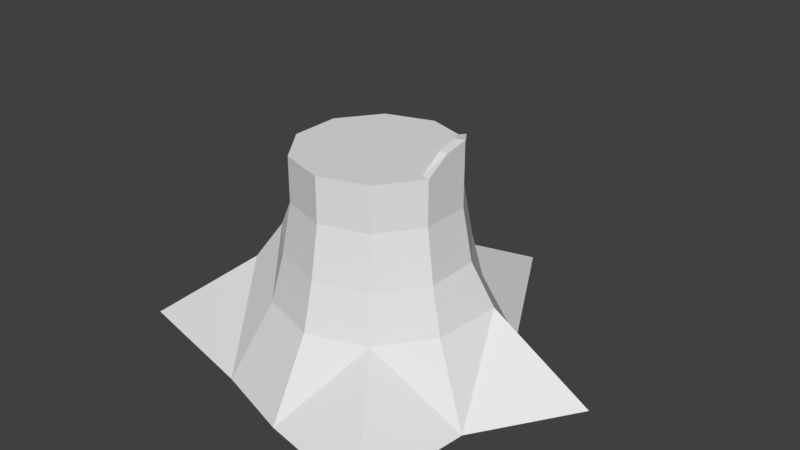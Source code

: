 # Source: Tree_stump.blend  (saved by Blender 2.77.0; exported with 4.5.12 LTS)
import bpy
from mathutils import Matrix  # noqa: F401  (used for matrix-valued properties, if any)

bpy.ops.wm.read_factory_settings(use_empty=True)
scene = bpy.context.scene
scene.name = 'Scene'

# ---- collections
col_collection_1 = bpy.data.collections.new('Collection 1'); scene.collection.children.link(col_collection_1)

# ---- world
world_world = bpy.data.worlds.new('World'); scene.world = world_world
world_world.color = (0.05088, 0.05088, 0.05088)
world_world.use_sun_shadow = False
world_world.sun_shadow_jitter_overblur = 0.0
world_world.cycles.sampling_method = 'MANUAL'

# ---- meshes
me_cylinder_001 = bpy.data.meshes.new('Cylinder.001')
me_cylinder_001.from_pydata([(0.007278, 1.783, -0.3207), (0.004284, 0.5424, 1.174), (0.5543, 0.7644, -0.3207), (0.3217, 0.4392, 1.174), (1.349, 0.3819, -0.3207), (0.5179, 0.1692, 1.174), (0.9008, -0.302, -0.3207), (0.5179, -0.1646, 1.174), (0.8, -1.119, -0.3207), (0.3217, -0.4346, 1.174), (-0.006389, -0.9611, -0.3207), (0.004284, -0.5378, 1.174), (-0.567, -0.7789, -0.3207), (-0.3132, -0.4346, 1.174), (-1.555, -0.5425, -0.3207), (-0.5093, -0.1646, 1.174), (-0.9136, 0.2875, -0.3207), (-0.5093, 0.1692, 1.174), (-0.5324, 0.7074, -0.3207), (-0.3132, 0.4392, 1.174), (0.004284, 0.8237, 0.2093), (0.004284, 0.6042, 0.5219), (0.004284, 0.5424, 0.8735), (0.3217, 0.4392, 0.8735), (0.3581, 0.4892, 0.5219), (0.4044, 0.553, 0.2093), (0.5179, 0.1692, 0.8735), (0.5767, 0.1883, 0.5219), (0.7223, 0.2358, 0.2352), (0.5179, -0.1646, 0.8735), (0.5767, -0.1837, 0.5219), (0.6516, -0.208, 0.2093), (0.3217, -0.4346, 0.8735), (0.3581, -0.4846, 0.5219), (0.4044, -0.5484, 0.2093), (0.004284, -0.5378, 0.8735), (0.004284, -0.5996, 0.5219), (0.004284, -0.6783, 0.2093), (-0.3132, -0.4346, 0.8735), (-0.3495, -0.4846, 0.5219), (-0.3958, -0.5484, 0.2093), (-0.5093, -0.1646, 0.8735), (-0.6329, -0.2047, 0.5415), (-0.8224, -0.2663, 0.2658), (-0.5093, 0.1692, 0.8735), (-0.5681, 0.1883, 0.5219), (-0.643, 0.2126, 0.2093), (-0.3132, 0.4392, 0.8735), (-0.3495, 0.4892, 0.5219), (-0.3958, 0.553, 0.2093), (0.2857, 0.3896, 1.174), (0.004284, 0.481, 1.174), (0.4596, 0.1502, 1.174), (0.4596, -0.1456, 1.174), (0.2857, -0.385, 1.174), (0.004284, -0.4764, 1.174), (-0.2771, -0.385, 1.174), (-0.451, -0.1456, 1.174), (-0.451, 0.1502, 1.174), (-0.2771, 0.3896, 1.174), (0.2466, 0.3358, 1.174), (0.004284, 0.4146, 1.174), (0.3964, 0.1297, 1.174), (0.3964, -0.1251, 1.174), (0.2466, -0.3312, 1.174), (0.004284, -0.41, 1.174), (-0.238, -0.3312, 1.174), (-0.3878, -0.1251, 1.174), (-0.3878, 0.1297, 1.174), (-0.238, 0.3358, 1.174), (0.2088, 0.2838, 1.174), (0.004284, 0.3503, 1.174), (0.3353, 0.1098, 1.174), (0.3353, -0.1052, 1.174), (0.2088, -0.2792, 1.174), (0.004284, -0.3457, 1.174), (-0.2003, -0.2792, 1.174), (-0.3267, -0.1052, 1.174), (-0.3267, 0.1098, 1.174), (-0.2003, 0.2838, 1.174), (0.1745, 0.2366, 1.174), (0.004284, 0.292, 1.174), (0.2798, 0.09181, 1.174), (0.2798, -0.08721, 1.174), (0.1745, -0.232, 1.174), (0.004284, -0.2874, 1.174), (-0.166, -0.232, 1.174), (-0.2712, -0.08721, 1.174), (-0.2712, 0.09181, 1.174), (-0.166, 0.2366, 1.174), (0.1389, 0.1876, 1.174), (0.004284, 0.2313, 1.174), (0.2221, 0.07306, 1.174), (0.2221, -0.06846, 1.174), (0.1389, -0.183, 1.174), (0.004284, -0.2267, 1.174), (-0.1303, -0.183, 1.174), (-0.2135, -0.06846, 1.174), (-0.2135, 0.07306, 1.174), (-0.1303, 0.1876, 1.174), (0.107, 0.1436, 1.174), (0.004284, 0.177, 1.174), (0.1704, 0.05629, 1.174), (0.1704, -0.05169, 1.174), (0.107, -0.139, 1.174), (0.004284, -0.1724, 1.174), (-0.09841, -0.139, 1.174), (-0.1619, -0.05169, 1.174), (-0.1619, 0.05629, 1.174), (-0.09841, 0.1436, 1.174), (0.06996, 0.0927, 1.174), (0.004284, 0.114, 1.174), (0.1106, 0.03683, 1.174), (0.1106, -0.03223, 1.174), (0.06996, -0.0881, 1.174), (0.004284, -0.1094, 1.174), (-0.06139, -0.0881, 1.174), (-0.102, -0.03223, 1.174), (-0.102, 0.03683, 1.174), (-0.06139, 0.0927, 1.174), (0.03815, 0.04891, 1.174), (0.004284, 0.05991, 1.174), (0.05907, 0.0201, 1.174), (0.05907, -0.0155, 1.174), (0.03815, -0.04431, 1.174), (0.004284, -0.05531, 1.174), (-0.02958, -0.04431, 1.174), (-0.0505, -0.0155, 1.174), (-0.0505, 0.0201, 1.174), (-0.02958, 0.04891, 1.174), (0.5179, 0.1692, 1.302), (0.3335, 0.4307, 1.21), (0.4596, 0.1502, 1.302), (0.2974, 0.3811, 1.21), (0.4326, 0.2904, 1.233), (0.3854, 0.2562, 1.233), (0.5179, 0.008371, 1.274), (0.4596, 0.008371, 1.274)], [], [(22, 1, 3, 23), (23, 3, 5, 26), (26, 5, 7, 29), (29, 7, 9, 32), (32, 9, 11, 35), (35, 11, 13, 38), (38, 13, 15, 41), (41, 15, 17, 44), (11, 9, 54, 55), (44, 17, 19, 47), (47, 19, 1, 22), (0, 2, 4, 6, 8, 10, 12, 14, 16, 18), (18, 49, 20), (49, 48, 21, 20), (48, 47, 22, 21), (16, 46, 49, 18), (46, 45, 48, 49), (45, 44, 47, 48), (43, 46, 16), (43, 42, 45, 46), (42, 41, 44, 45), (12, 40, 43), (40, 39, 42, 43), (39, 38, 41, 42), (10, 37, 40, 12), (37, 36, 39, 40), (36, 35, 38, 39), (34, 37, 10), (34, 33, 36, 37), (33, 32, 35, 36), (6, 31, 34), (31, 30, 33, 34), (30, 29, 32, 33), (28, 31, 6), (28, 27, 30, 31), (27, 26, 29, 30), (2, 25, 28), (25, 24, 27, 28), (24, 23, 26, 27), (20, 25, 2), (20, 21, 24, 25), (21, 22, 23, 24), (51, 59, 69, 61), (9, 7, 53, 54), (3, 1, 51, 50), (52, 132, 135), (1, 19, 59, 51), (19, 17, 58, 59), (17, 15, 57, 58), (15, 13, 56, 57), (13, 11, 55, 56), (67, 66, 76, 77), (57, 56, 66, 67), (54, 53, 63, 64), (50, 51, 61, 60), (58, 57, 67, 68), (55, 54, 64, 65), (52, 50, 60, 62), (59, 58, 68, 69), (56, 55, 65, 66), (53, 52, 62, 63), (74, 73, 83, 84), (64, 63, 73, 74), (60, 61, 71, 70), (68, 67, 77, 78), (65, 64, 74, 75), (62, 60, 70, 72), (69, 68, 78, 79), (66, 65, 75, 76), (63, 62, 72, 73), (61, 69, 79, 71), (80, 81, 91, 90), (70, 71, 81, 80), (78, 77, 87, 88), (75, 74, 84, 85), (72, 70, 80, 82), (79, 78, 88, 89), (76, 75, 85, 86), (73, 72, 82, 83), (71, 79, 89, 81), (77, 76, 86, 87), (95, 94, 104, 105), (88, 87, 97, 98), (85, 84, 94, 95), (82, 80, 90, 92), (89, 88, 98, 99), (86, 85, 95, 96), (83, 82, 92, 93), (81, 89, 99, 91), (87, 86, 96, 97), (84, 83, 93, 94), (102, 100, 110, 112), (92, 90, 100, 102), (99, 98, 108, 109), (96, 95, 105, 106), (93, 92, 102, 103), (91, 99, 109, 101), (97, 96, 106, 107), (94, 93, 103, 104), (90, 91, 101, 100), (98, 97, 107, 108), (119, 118, 128, 129), (109, 108, 118, 119), (106, 105, 115, 116), (103, 102, 112, 113), (101, 109, 119, 111), (107, 106, 116, 117), (104, 103, 113, 114), (100, 101, 111, 110), (108, 107, 117, 118), (105, 104, 114, 115), (120, 121, 129, 128, 127, 126, 125, 124, 123, 122), (116, 115, 125, 126), (113, 112, 122, 123), (111, 119, 129, 121), (117, 116, 126, 127), (114, 113, 123, 124), (110, 111, 121, 120), (118, 117, 127, 128), (115, 114, 124, 125), (112, 110, 120, 122), (136, 130, 132, 137), (134, 131, 133, 135), (5, 130, 136), (53, 7, 136, 137), (3, 50, 133, 131), (3, 131, 134), (130, 134, 135, 132), (7, 5, 136), (130, 5, 134), (132, 52, 137), (50, 52, 135), (5, 3, 134), (133, 50, 135), (52, 53, 137), (0, 18, 20), (14, 43, 16), (14, 12, 43), (8, 34, 10), (8, 6, 34), (4, 28, 6), (4, 2, 28), (0, 20, 2)])
_uv = me_cylinder_001.uv_layers.new(name='UVMap')
_uv.uv.foreach_set('vector', [0.2588, 0.3909, 0.2588, 0.3909, 0.2588, 0.3909, 0.2588, 0.3909, 0.2588, 0.3909, 0.2588, 0.3909, 0.2588, 0.3909, 0.2588, 0.3909, 0.2588, 0.3909, 0.2588, 0.3909, 0.2588, 0.3909, 0.2588, 0.3909, 0.2588, 0.3909, 0.2588, 0.3909, 0.2588, 0.3909, 0.2588, 0.3909, 0.2588, 0.3909, 0.2588, 0.3909, 0.2588, 0.3909, 0.2588, 0.3909, 0.2588, 0.3909, 0.2588, 0.3909, 0.2588, 0.3909, 0.2588, 0.3909, 0.2588, 0.3909, 0.2588, 0.3909, 0.2588, 0.3909, 0.2588, 0.3909, 0.2588, 0.3909, 0.2588, 0.3909, 0.2588, 0.3909, 0.2588, 0.3909, 0.2604, 0.391, 0.2604, 0.391, 0.2604, 0.391, 0.2604, 0.391, 0.2588, 0.3909, 0.2588, 0.3909, 0.2588, 0.3909, 0.2588, 0.3909, 0.2588, 0.3909, 0.2588, 0.3909, 0.2588, 0.3909, 0.2588, 0.3909, 0.2588, 0.3909, 0.2588, 0.3909, 0.2588, 0.3909, 0.2588, 0.3909, 0.2588, 0.3909, 0.2588, 0.3909, 0.2588, 0.3909, 0.2588, 0.3909, 0.2588, 0.3909, 0.2588, 0.3909, 0.2588, 0.3909, 0.2588, 0.3909, 0.2588, 0.3909, 0.2588, 0.3909, 0.2588, 0.3909, 0.2588, 0.3909, 0.2588, 0.3909, 0.2588, 0.3909, 0.2588, 0.3909, 0.2588, 0.3909, 0.2588, 0.3909, 0.2588, 0.3909, 0.2588, 0.3909, 0.2588, 0.3909, 0.2588, 0.3909, 0.2588, 0.3909, 0.2588, 0.3909, 0.2588, 0.3909, 0.2588, 0.3909, 0.2588, 0.3909, 0.2588, 0.3909, 0.2588, 0.3909, 0.2588, 0.3909, 0.2588, 0.3909, 0.2588, 0.3909, 0.2588, 0.3909, 0.2588, 0.3909, 0.2588, 0.3909, 0.2588, 0.3909, 0.2588, 0.3909, 0.2588, 0.3909, 0.2588, 0.3909, 0.2588, 0.3909, 0.2588, 0.3909, 0.2588, 0.3909, 0.2588, 0.3909, 0.2588, 0.3909, 0.2588, 0.3909, 0.2588, 0.3909, 0.2588, 0.3909, 0.2588, 0.3909, 0.2588, 0.3909, 0.2588, 0.3909, 0.2588, 0.3909, 0.2588, 0.3909, 0.2588, 0.3909, 0.2588, 0.3909, 0.2588, 0.3909, 0.2588, 0.3909, 0.2588, 0.3909, 0.2588, 0.3909, 0.2588, 0.3909, 0.2588, 0.3909, 0.2588, 0.3909, 0.2588, 0.3909, 0.2588, 0.3909, 0.2588, 0.3909, 0.2588, 0.3909, 0.2588, 0.3909, 0.2588, 0.3909, 0.2588, 0.3909, 0.2588, 0.3909, 0.2588, 0.3909, 0.2588, 0.3909, 0.2588, 0.3909, 0.2588, 0.3909, 0.2588, 0.3909, 0.2588, 0.3909, 0.2588, 0.3909, 0.2588, 0.3909, 0.2588, 0.3909, 0.2588, 0.3909, 0.2588, 0.3909, 0.2588, 0.3909, 0.2588, 0.3909, 0.2588, 0.3909, 0.2588, 0.3909, 0.2588, 0.3909, 0.2588, 0.3909, 0.2588, 0.3909, 0.2588, 0.3909, 0.2588, 0.3909, 0.2588, 0.3909, 0.2588, 0.3909, 0.2588, 0.3909, 0.2588, 0.3909, 0.2588, 0.3909, 0.2588, 0.3909, 0.2588, 0.3909, 0.2588, 0.3909, 0.2588, 0.3909, 0.2588, 0.3909, 0.2588, 0.3909, 0.2588, 0.3909, 0.2588, 0.3909, 0.2588, 0.3909, 0.2588, 0.3909, 0.2588, 0.3909, 0.2588, 0.3909, 0.2588, 0.3909, 0.2588, 0.3909, 0.2588, 0.3909, 0.2588, 0.3909, 0.2588, 0.3909, 0.2588, 0.3909, 0.2588, 0.3909, 0.2588, 0.3909, 0.2588, 0.3909, 0.2588, 0.3909, 0.2588, 0.3909, 0.2588, 0.3909, 0.2588, 0.3909, 0.3379, 0.4332, 0.3379, 0.4332, 0.3379, 0.4332, 0.3379, 0.4332, 0.2604, 0.391, 0.2604, 0.391, 0.2604, 0.391, 0.2604, 0.391, 0.2604, 0.391, 0.2604, 0.391, 0.2604, 0.391, 0.2604, 0.391, 0.2599, 0.3912, 0.2599, 0.3912, 0.2599, 0.3912, 0.2604, 0.391, 0.2604, 0.391, 0.2604, 0.391, 0.2604, 0.391, 0.2604, 0.391, 0.2604, 0.391, 0.2604, 0.391, 0.2604, 0.391, 0.2604, 0.391, 0.2604, 0.391, 0.2604, 0.391, 0.2604, 0.391, 0.2604, 0.391, 0.2604, 0.391, 0.2604, 0.391, 0.2604, 0.391, 0.2604, 0.391, 0.2604, 0.391, 0.2604, 0.391, 0.2604, 0.391, 0.2896, 0.4349, 0.2896, 0.4349, 0.2896, 0.4349, 0.2896, 0.4349, 0.3379, 0.4332, 0.3379, 0.4332, 0.3379, 0.4332, 0.3379, 0.4332, 0.3379, 0.4332, 0.3379, 0.4332, 0.3379, 0.4332, 0.3379, 0.4332, 0.3379, 0.4332, 0.3379, 0.4332, 0.3379, 0.4332, 0.3379, 0.4332, 0.3379, 0.4332, 0.3379, 0.4332, 0.3379, 0.4332, 0.3379, 0.4332, 0.3379, 0.4332, 0.3379, 0.4332, 0.3379, 0.4332, 0.3379, 0.4332, 0.3379, 0.4332, 0.3379, 0.4332, 0.3379, 0.4332, 0.3379, 0.4332, 0.3379, 0.4332, 0.3379, 0.4332, 0.3379, 0.4332, 0.3379, 0.4332, 0.3379, 0.4332, 0.3379, 0.4332, 0.3379, 0.4332, 0.3379, 0.4332, 0.3379, 0.4332, 0.3379, 0.4332, 0.3379, 0.4332, 0.3379, 0.4332, 0.3379, 0.4332, 0.3379, 0.4332, 0.3379, 0.4332, 0.3379, 0.4332, 0.2896, 0.4349, 0.2896, 0.4349, 0.2896, 0.4349, 0.2896, 0.4349, 0.2896, 0.4349, 0.2896, 0.4349, 0.2896, 0.4349, 0.2896, 0.4349, 0.2896, 0.4349, 0.2896, 0.4349, 0.2896, 0.4349, 0.2896, 0.4349, 0.2896, 0.4349, 0.2896, 0.4349, 0.2896, 0.4349, 0.2896, 0.4349, 0.2896, 0.4349, 0.2896, 0.4349, 0.2896, 0.4349, 0.2896, 0.4349, 0.2896, 0.4349, 0.2896, 0.4349, 0.2896, 0.4349, 0.2896, 0.4349, 0.2896, 0.4349, 0.2896, 0.4349, 0.2896, 0.4349, 0.2896, 0.4349, 0.2896, 0.4349, 0.2896, 0.4349, 0.2896, 0.4349, 0.2896, 0.4349, 0.2896, 0.4349, 0.2896, 0.4349, 0.2896, 0.4349, 0.2896, 0.4349, 0.2896, 0.4349, 0.2896, 0.4349, 0.2896, 0.4349, 0.2896, 0.4349, 0.3379, 0.4332, 0.3379, 0.4332, 0.3379, 0.4332, 0.3379, 0.4332, 0.3379, 0.4332, 0.3379, 0.4332, 0.3379, 0.4332, 0.3379, 0.4332, 0.3379, 0.4332, 0.3379, 0.4332, 0.3379, 0.4332, 0.3379, 0.4332, 0.3379, 0.4332, 0.3379, 0.4332, 0.3379, 0.4332, 0.3379, 0.4332, 0.3379, 0.4332, 0.3379, 0.4332, 0.3379, 0.4332, 0.3379, 0.4332, 0.3379, 0.4332, 0.3379, 0.4332, 0.3379, 0.4332, 0.3379, 0.4332, 0.3379, 0.4332, 0.3379, 0.4332, 0.3379, 0.4332, 0.3379, 0.4332, 0.3379, 0.4332, 0.3379, 0.4332, 0.3379, 0.4332, 0.3379, 0.4332, 0.3379, 0.4332, 0.3379, 0.4332, 0.3379, 0.4332, 0.3379, 0.4332, 0.3379, 0.4332, 0.3379, 0.4332, 0.3379, 0.4332, 0.3379, 0.4332, 0.2896, 0.4349, 0.2896, 0.4349, 0.2896, 0.4349, 0.2896, 0.4349, 0.2896, 0.4349, 0.2896, 0.4349, 0.2896, 0.4349, 0.2896, 0.4349, 0.2896, 0.4349, 0.2896, 0.4349, 0.2896, 0.4349, 0.2896, 0.4349, 0.2896, 0.4349, 0.2896, 0.4349, 0.2896, 0.4349, 0.2896, 0.4349, 0.2896, 0.4349, 0.2896, 0.4349, 0.2896, 0.4349, 0.2896, 0.4349, 0.2896, 0.4349, 0.2896, 0.4349, 0.2896, 0.4349, 0.2896, 0.4349, 0.2896, 0.4349, 0.2896, 0.4349, 0.2896, 0.4349, 0.2896, 0.4349, 0.2896, 0.4349, 0.2896, 0.4349, 0.2896, 0.4349, 0.2896, 0.4349, 0.2896, 0.4349, 0.2896, 0.4349, 0.2896, 0.4349, 0.2896, 0.4349, 0.2896, 0.4349, 0.2896, 0.4349, 0.2896, 0.4349, 0.2896, 0.4349, 0.3379, 0.4332, 0.3379, 0.4332, 0.3379, 0.4332, 0.3379, 0.4332, 0.3379, 0.4332, 0.3379, 0.4332, 0.3379, 0.4332, 0.3379, 0.4332, 0.3379, 0.4332, 0.3379, 0.4332, 0.3379, 0.4332, 0.3379, 0.4332, 0.3379, 0.4332, 0.3379, 0.4332, 0.3379, 0.4332, 0.3379, 0.4332, 0.3379, 0.4332, 0.3379, 0.4332, 0.3379, 0.4332, 0.3379, 0.4332, 0.3379, 0.4332, 0.3379, 0.4332, 0.3379, 0.4332, 0.3379, 0.4332, 0.3379, 0.4332, 0.3379, 0.4332, 0.3379, 0.4332, 0.3379, 0.4332, 0.3379, 0.4332, 0.3379, 0.4332, 0.3379, 0.4332, 0.3379, 0.4332, 0.3379, 0.4332, 0.3379, 0.4332, 0.3379, 0.4332, 0.3379, 0.4332, 0.3379, 0.4332, 0.3379, 0.4332, 0.3379, 0.4332, 0.3379, 0.4332, 0.2896, 0.4349, 0.2896, 0.4349, 0.2896, 0.4349, 0.2896, 0.4349, 0.2896, 0.4349, 0.2896, 0.4349, 0.2896, 0.4349, 0.2896, 0.4349, 0.2896, 0.4349, 0.2896, 0.4349, 0.2896, 0.4349, 0.2896, 0.4349, 0.2896, 0.4349, 0.2896, 0.4349, 0.2896, 0.4349, 0.2896, 0.4349, 0.2896, 0.4349, 0.2896, 0.4349, 0.2896, 0.4349, 0.2896, 0.4349, 0.2896, 0.4349, 0.2896, 0.4349, 0.2896, 0.4349, 0.2896, 0.4349, 0.2896, 0.4349, 0.2896, 0.4349, 0.2896, 0.4349, 0.2896, 0.4349, 0.2896, 0.4349, 0.2896, 0.4349, 0.2896, 0.4349, 0.2896, 0.4349, 0.2896, 0.4349, 0.2896, 0.4349, 0.2896, 0.4349, 0.2896, 0.4349, 0.2896, 0.4349, 0.2896, 0.4349, 0.2896, 0.4349, 0.2896, 0.4349, 0.2896, 0.4349, 0.2896, 0.4349, 0.2896, 0.4349, 0.2896, 0.4349, 0.2896, 0.4349, 0.2896, 0.4349, 0.3379, 0.4332, 0.3379, 0.4332, 0.3379, 0.4332, 0.3379, 0.4332, 0.3379, 0.4332, 0.3379, 0.4332, 0.3379, 0.4332, 0.3379, 0.4332, 0.3379, 0.4332, 0.3379, 0.4332, 0.3379, 0.4332, 0.3379, 0.4332, 0.3379, 0.4332, 0.3379, 0.4332, 0.3379, 0.4332, 0.3379, 0.4332, 0.3379, 0.4332, 0.3379, 0.4332, 0.3379, 0.4332, 0.3379, 0.4332, 0.3379, 0.4332, 0.3379, 0.4332, 0.3379, 0.4332, 0.3379, 0.4332, 0.3379, 0.4332, 0.3379, 0.4332, 0.3379, 0.4332, 0.3379, 0.4332, 0.3379, 0.4332, 0.3379, 0.4332, 0.3379, 0.4332, 0.3379, 0.4332, 0.3379, 0.4332, 0.3379, 0.4332, 0.3379, 0.4332, 0.3379, 0.4332, 0.2591, 0.3923, 0.2591, 0.3923, 0.2591, 0.3923, 0.2591, 0.3923, 0.2591, 0.3923, 0.2591, 0.3923, 0.2591, 0.3923, 0.2591, 0.3923, 0.2588, 0.3909, 0.2588, 0.3909, 0.2588, 0.3909, 0.2591, 0.3923, 0.2591, 0.3923, 0.2591, 0.3923, 0.2591, 0.3923, 0.2599, 0.3912, 0.2599, 0.3912, 0.2599, 0.3912, 0.2599, 0.3912, 0.2588, 0.3909, 0.2588, 0.3909, 0.2588, 0.3909, 0.2591, 0.3923, 0.2591, 0.3923, 0.2591, 0.3923, 0.2591, 0.3923, 0.2588, 0.3909, 0.2588, 0.3909, 0.2588, 0.3909, 0.2588, 0.3909, 0.2588, 0.3909, 0.2588, 0.3909, 0.2599, 0.3912, 0.2599, 0.3912, 0.2599, 0.3912, 0.2599, 0.3912, 0.2599, 0.3912, 0.2599, 0.3912, 0.2588, 0.3909, 0.2588, 0.3909, 0.2588, 0.3909, 0.2599, 0.3912, 0.2599, 0.3912, 0.2599, 0.3912, 0.2599, 0.3912, 0.2599, 0.3912, 0.2599, 0.3912, 0.2588, 0.3909, 0.2588, 0.3909, 0.2588, 0.3909, 0.2588, 0.3909, 0.2588, 0.3909, 0.2588, 0.3909, 0.2588, 0.3909, 0.2588, 0.3909, 0.2588, 0.3909, 0.2588, 0.3909, 0.2588, 0.3909, 0.2588, 0.3909, 0.2588, 0.3909, 0.2588, 0.3909, 0.2588, 0.3909, 0.2588, 0.3909, 0.2588, 0.3909, 0.2588, 0.3909, 0.2588, 0.3909, 0.2588, 0.3909, 0.2588, 0.3909, 0.2588, 0.3909, 0.2588, 0.3909, 0.2588, 0.3909])
me_cylinder_001.use_remesh_preserve_volume = False
me_cylinder_001.use_remesh_preserve_attributes = False
me_cylinder_001.use_mirror_vertex_groups = False
me_cylinder_001.update()

# ---- objects
ob_tree_stump = bpy.data.objects.new('Tree stump', me_cylinder_001)

# ---- transforms, parenting, visibility, modifiers, constraints
ob_tree_stump.location = (0.0, 0.0, 0.0)
ob_tree_stump.lineart.crease_threshold = 0.0

# ---- collection membership
col_collection_1.objects.link(ob_tree_stump)

# ---- scene / render settings (as saved in the file)
scene.frame_start = 1; scene.frame_end = 250; scene.frame_set(1)
scene.render.engine = 'BLENDER_EEVEE_NEXT'
scene.render.resolution_percentage = 50
scene.render.dither_intensity = 0.0
scene.cycles.use_denoising = False
scene.cycles.samples = 128
scene.cycles.sampling_pattern = 'TABULATED_SOBOL'
scene.cycles.light_sampling_threshold = 0.0
scene.cycles.use_adaptive_sampling = False
scene.cycles.use_light_tree = False
scene.cycles.blur_glossy = 0.0
scene.cycles.sample_clamp_indirect = 0.0
scene.view_settings.view_transform = 'Standard'
bpy.context.view_layer.update()

# ---- added for rendering (the .blend has no active camera and no usable light): camera, sun
cam_auto = bpy.data.cameras.new('AutoCamera')
cam_auto.lens = 50.0
cam_auto.sensor_width = 36.0
cam_auto.clip_end = 1000.0
ob_auto_camera = bpy.data.objects.new('AutoCamera', cam_auto)
scene.collection.objects.link(ob_auto_camera)
ob_auto_camera.location = (3.98194, -4.56967, 3.75861)
ob_auto_camera.rotation_euler = (1.09748, -7.21219e-08, 0.694738)
scene.camera = ob_auto_camera
light_auto_sun = bpy.data.lights.new('AutoSun', 'SUN')
light_auto_sun.energy = 3.0
light_auto_sun.angle = 0.0523599
ob_auto_sun = bpy.data.objects.new('AutoSun', light_auto_sun)
scene.collection.objects.link(ob_auto_sun)
ob_auto_sun.rotation_euler = (0.872665, 0.174533, 0.523599)
bpy.context.view_layer.update()
